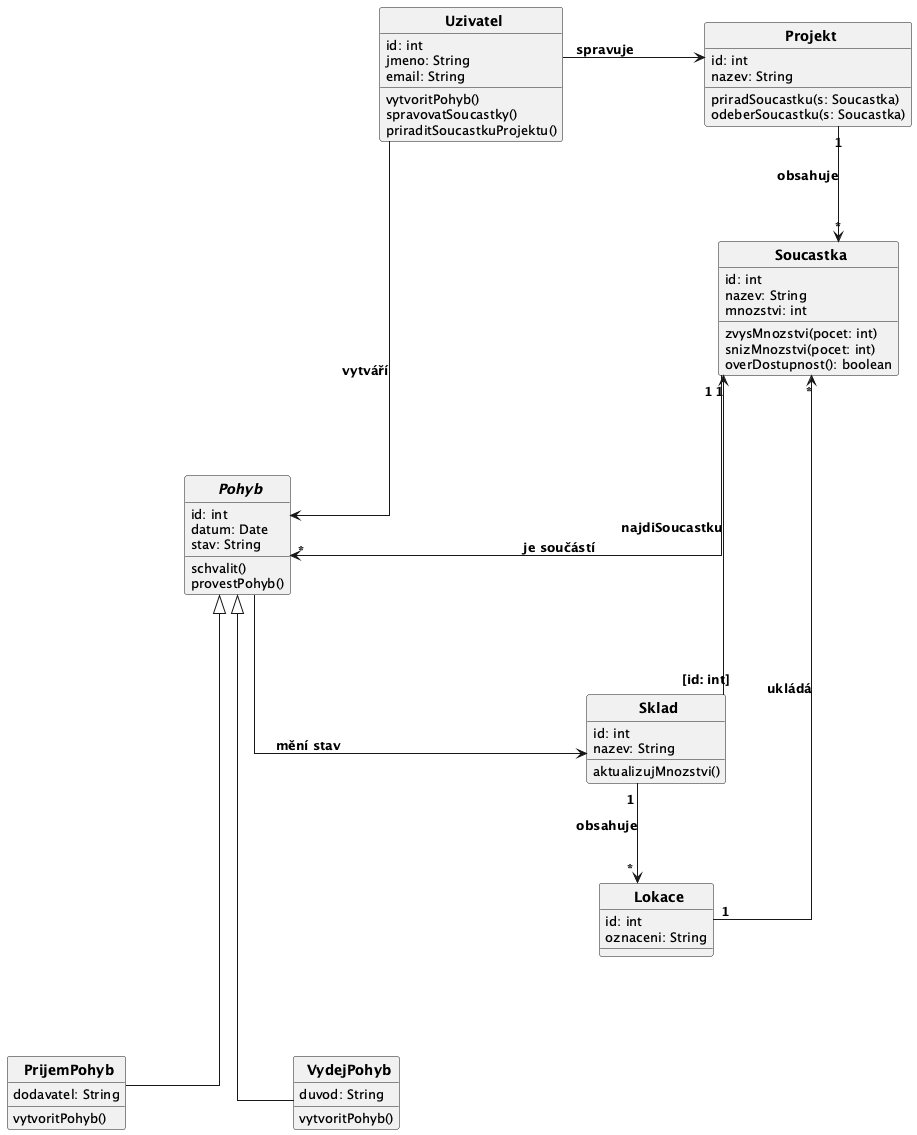

The diagram above was rendered by PlantUML. Its source (embedded in the PNG):
@startuml
top to bottom direction
skinparam CircledCharacterRadius 0
skinparam CircledCharacterFontSize 0
skinparam defaultFontSize 13
skinparam classFontSize 14
skinparam classFontStyle bold
skinparam ArrowFontSize 13
skinparam ArrowFontStyle bold
skinparam linetype ortho
skinparam nodesep 142
skinparam ranksep 100

class Uzivatel {
  id: int
  jmeno: String
  email: String
  vytvoritPohyb()
  spravovatSoucastky()
  priraditSoucastkuProjektu()
}

class Projekt {
  id: int
  nazev: String
  priradSoucastku(s: Soucastka)
  odeberSoucastku(s: Soucastka)
}

class Soucastka {
  id: int
  nazev: String
  mnozstvi: int
  zvysMnozstvi(pocet: int)
  snizMnozstvi(pocet: int)
  overDostupnost(): boolean
}

abstract class Pohyb {
  id: int
  datum: Date
  stav: String
  schvalit()
  provestPohyb()
}

class PrijemPohyb {
  dodavatel: String
  vytvoritPohyb()
}

class VydejPohyb {
  duvod: String
  vytvoritPohyb()
}

class Sklad {
  id: int
  nazev: String
  aktualizujMnozstvi()
}

class Lokace {
  id: int
  oznaceni: String
}

' generalizace
PrijemPohyb --|> Pohyb
VydejPohyb --|> Pohyb

' kvalifikovana vazba
Sklad "[id: int]" --> "1" Soucastka : najdiSoucastku

' datove vztahy
Projekt "1" --> "*" Soucastka : obsahuje
Soucastka "1" --> "*" Pohyb : je součástí
Sklad "1" --> "*" Lokace : obsahuje
Lokace "1" --> "*" Soucastka : ukládá
Pohyb --> Sklad : mění stav

' uzivatel
Uzivatel --> Pohyb : vytváří
Uzivatel --> Projekt : spravuje

' layout - vlevo Uzivatel/Sklad/Lokace, vpravo Projekt/Soucastka/Pohyb
Uzivatel -[hidden]right- Projekt
Uzivatel -[hidden]down- Sklad
Sklad -[hidden]down- Lokace
Sklad -[hidden]down- Pohyb
Projekt -[hidden]down- Soucastka
Pohyb -[hidden]down- PrijemPohyb
Lokace -[hidden]down- PrijemPohyb
PrijemPohyb -[hidden]right- VydejPohyb

@enduml